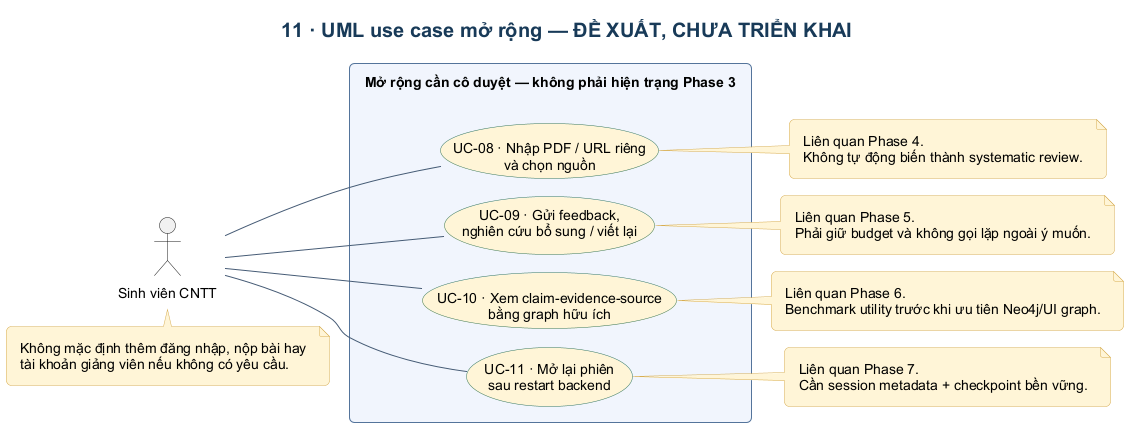

The diagram above was rendered by PlantUML. Its source (embedded in the PNG):
@startuml
!include _style.iuml
left to right direction
title 11 · UML use case mở rộng — ĐỀ XUẤT, CHƯA TRIỂN KHAI
actor "Sinh viên CNTT" as Student
rectangle "Mở rộng cần cô duyệt — không phải hiện trạng Phase 3" {
 usecase "UC-08 · Nhập PDF / URL riêng\nvà chọn nguồn" as Input #FFF5D6
 usecase "UC-09 · Gửi feedback,\nnghiên cứu bổ sung / viết lại" as Feedback #FFF5D6
 usecase "UC-10 · Xem claim-evidence-source\nbằng graph hữu ích" as Trace #FFF5D6
 usecase "UC-11 · Mở lại phiên\nsau restart backend" as Persist #FFF5D6
}
Student -- Input
Student -- Feedback
Student -- Trace
Student -- Persist
note right of Input
Liên quan Phase 4.
Không tự động biến thành systematic review.
end note
note right of Feedback
Liên quan Phase 5.
Phải giữ budget và không gọi lặp ngoài ý muốn.
end note
note right of Trace
Liên quan Phase 6.
Benchmark utility trước khi ưu tiên Neo4j/UI graph.
end note
note right of Persist
Liên quan Phase 7.
Cần session metadata + checkpoint bền vững.
end note
note bottom of Student
Không mặc định thêm đăng nhập, nộp bài hay
tài khoản giảng viên nếu không có yêu cầu.
end note
@enduml